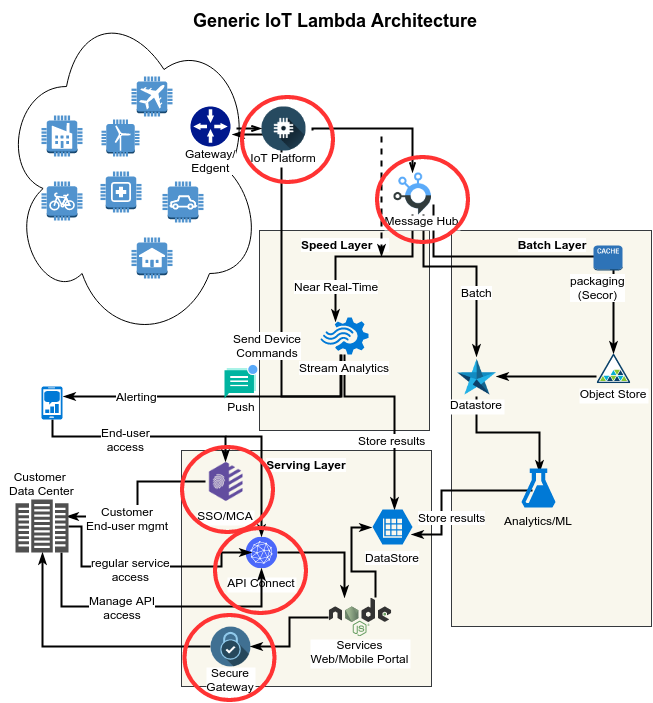

The diagram above was exported from draw.io. Its source (the exported page's mxGraphModel, read from the mxfile embedded in the PNG):
<mxGraphModel dx="845" dy="583" grid="1" gridSize="10" guides="1" tooltips="1" connect="1" arrows="1" fold="1" page="1" pageScale="1" pageWidth="870" pageHeight="820" background="#ffffff" math="0" shadow="0">
  <root>
    <mxCell id="0" />
    <mxCell id="1" parent="0" />
    <mxCell id="45" value="&lt;div style=&quot;text-align: center&quot;&gt;&lt;b&gt;Speed Layer &amp;nbsp; &amp;nbsp;&amp;nbsp;&lt;/b&gt;&lt;/div&gt;" style="whiteSpace=wrap;html=1;rounded=0;glass=0;labelBackgroundColor=#ffffff;strokeColor=#36393d;strokeWidth=1;fillColor=#f9f7ed;fontSize=12;fontColor=#000000;align=center;verticalAlign=top;" parent="1" vertex="1">
      <mxGeometry x="258" y="229" width="170" height="200" as="geometry" />
    </mxCell>
    <mxCell id="49" value="&lt;div style=&quot;text-align: center&quot;&gt;&lt;b&gt;Serving Layer&lt;/b&gt;&lt;/div&gt;" style="whiteSpace=wrap;html=1;rounded=0;glass=0;labelBackgroundColor=#ffffff;strokeColor=#36393d;strokeWidth=1;fillColor=#f9f7ed;fontSize=12;fontColor=#000000;align=center;verticalAlign=top;labelBorderColor=none;" parent="1" vertex="1">
      <mxGeometry x="180" y="449" width="250" height="236" as="geometry" />
    </mxCell>
    <mxCell id="44" value="&lt;div style=&quot;text-align: center&quot;&gt;&lt;b&gt;Batch Layer&lt;/b&gt;&lt;/div&gt;" style="whiteSpace=wrap;html=1;rounded=0;glass=0;labelBackgroundColor=#ffffff;strokeColor=#36393d;strokeWidth=1;fillColor=#f9f7ed;fontSize=12;fontColor=#000000;align=center;verticalAlign=top;" parent="1" vertex="1">
      <mxGeometry x="450" y="229" width="200" height="396" as="geometry" />
    </mxCell>
    <mxCell id="15" value="" style="ellipse;shape=cloud;whiteSpace=wrap;html=1;rounded=0;glass=0;labelBackgroundColor=#ffffff;strokeColor=#000000;strokeWidth=1;fillColor=none;gradientColor=none;fontSize=12;fontColor=#000000;align=center;" parent="1" vertex="1">
      <mxGeometry width="260" height="340" as="geometry" />
    </mxCell>
    <mxCell id="4" value="" style="dashed=0;html=1;shape=mxgraph.aws2.internet_of_things.factory;strokeColor=none;rounded=0;glass=0;labelBackgroundColor=#ffffff;fillColor=none;gradientColor=none;fontSize=12;fontColor=#000000;align=center;" parent="1" vertex="1">
      <mxGeometry x="40" y="114" width="41" height="41" as="geometry" />
    </mxCell>
    <mxCell id="6" value="" style="dashed=0;html=1;shape=mxgraph.aws2.internet_of_things.car;strokeColor=none;rounded=0;glass=0;labelBackgroundColor=#ffffff;fillColor=none;gradientColor=none;fontSize=12;fontColor=#000000;align=center;" parent="1" vertex="1">
      <mxGeometry x="161" y="180" width="41" height="41" as="geometry" />
    </mxCell>
    <mxCell id="7" value="" style="dashed=0;html=1;shape=mxgraph.aws2.internet_of_things.house;strokeColor=none;rounded=0;glass=0;labelBackgroundColor=#ffffff;fillColor=none;gradientColor=none;fontSize=12;fontColor=#000000;align=center;" parent="1" vertex="1">
      <mxGeometry x="130" y="236" width="41" height="41" as="geometry" />
    </mxCell>
    <mxCell id="9" value="" style="dashed=0;html=1;shape=mxgraph.aws2.internet_of_things.medical_emergency;strokeColor=none;rounded=0;glass=0;labelBackgroundColor=#ffffff;fillColor=none;gradientColor=none;fontSize=12;fontColor=#000000;align=center;" parent="1" vertex="1">
      <mxGeometry x="99" y="170" width="41" height="41" as="geometry" />
    </mxCell>
    <mxCell id="11" value="" style="dashed=0;html=1;shape=mxgraph.aws2.internet_of_things.windfarm;strokeColor=none;rounded=0;glass=0;labelBackgroundColor=#ffffff;fillColor=none;gradientColor=none;fontSize=12;fontColor=#000000;align=center;" parent="1" vertex="1">
      <mxGeometry x="100" y="118" width="38" height="37" as="geometry" />
    </mxCell>
    <mxCell id="12" value="" style="dashed=0;html=1;shape=mxgraph.aws2.internet_of_things.travel;strokeColor=none;rounded=0;glass=0;labelBackgroundColor=#ffffff;fillColor=none;gradientColor=none;fontSize=12;fontColor=#000000;align=center;" parent="1" vertex="1">
      <mxGeometry x="130" y="75" width="41" height="40" as="geometry" />
    </mxCell>
    <mxCell id="24" style="edgeStyle=orthogonalEdgeStyle;rounded=0;html=1;entryX=0.313;entryY=0.108;entryPerimeter=0;labelBackgroundColor=#ffffff;startArrow=none;startFill=0;endArrow=classicThin;endFill=1;jettySize=auto;orthogonalLoop=1;strokeColor=#000000;strokeWidth=2;fillColor=#ffcd28;gradientColor=#ffa500;fontSize=12;exitX=0.5;exitY=1;" parent="1" source="89" target="18" edge="1">
      <mxGeometry relative="1" as="geometry">
        <Array as="points">
          <mxPoint x="411" y="255" />
          <mxPoint x="334" y="255" />
        </Array>
        <mxPoint x="408" y="210" as="sourcePoint" />
      </mxGeometry>
    </mxCell>
    <mxCell id="32" value="Near Real-Time" style="text;html=1;resizable=0;points=[];align=center;verticalAlign=middle;labelBackgroundColor=#ffffff;fontSize=12;fontColor=#000000;" parent="24" vertex="1" connectable="0">
      <mxGeometry x="0.6051" relative="1" as="geometry">
        <mxPoint as="offset" />
      </mxGeometry>
    </mxCell>
    <mxCell id="25" style="edgeStyle=orthogonalEdgeStyle;rounded=0;html=1;entryX=0.5;entryY=0;labelBackgroundColor=#ffffff;startArrow=none;startFill=0;endArrow=classicThin;endFill=1;jettySize=auto;orthogonalLoop=1;strokeColor=#000000;strokeWidth=2;fillColor=#ffcd28;gradientColor=#ffa500;fontSize=12;exitX=0.75;exitY=1;" parent="1" source="89" target="113" edge="1">
      <mxGeometry relative="1" as="geometry">
        <Array as="points">
          <mxPoint x="422" y="265" />
          <mxPoint x="475" y="265" />
        </Array>
        <mxPoint x="411" y="207" as="sourcePoint" />
      </mxGeometry>
    </mxCell>
    <mxCell id="41" value="Batch" style="text;html=1;resizable=0;points=[];align=center;verticalAlign=middle;labelBackgroundColor=#ffffff;fontSize=12;fontColor=#000000;" parent="25" vertex="1" connectable="0">
      <mxGeometry x="0.3333" relative="1" as="geometry">
        <mxPoint as="offset" />
      </mxGeometry>
    </mxCell>
    <mxCell id="26" style="edgeStyle=orthogonalEdgeStyle;rounded=0;html=1;entryX=0.5;entryY=0;labelBackgroundColor=#ffffff;startArrow=none;startFill=0;endArrow=classicThin;endFill=1;jettySize=auto;orthogonalLoop=1;strokeColor=#000000;strokeWidth=2;fillColor=#ffcd28;gradientColor=#ffa500;fontSize=12;exitX=1;exitY=0.75;" parent="1" source="89" target="102" edge="1">
      <mxGeometry relative="1" as="geometry">
        <Array as="points">
          <mxPoint x="432" y="255" />
          <mxPoint x="612" y="255" />
        </Array>
        <mxPoint x="450" y="185" as="sourcePoint" />
        <mxPoint x="614" y="345" as="targetPoint" />
      </mxGeometry>
    </mxCell>
    <mxCell id="37" value="packaging&lt;br&gt;(Secor)" style="text;html=1;resizable=0;points=[];align=center;verticalAlign=middle;labelBackgroundColor=#ffffff;fontSize=12;fontColor=#000000;" parent="26" vertex="1" connectable="0">
      <mxGeometry x="0.1888" y="-4" relative="1" as="geometry">
        <mxPoint x="20" y="26" as="offset" />
      </mxGeometry>
    </mxCell>
    <mxCell id="16" value="" style="edgeStyle=orthogonalEdgeStyle;rounded=0;html=1;labelBackgroundColor=#ffffff;startArrow=none;startFill=0;endArrow=openThin;endFill=0;jettySize=auto;orthogonalLoop=1;strokeColor=#000000;strokeWidth=2;fillColor=#ffcd28;gradientColor=#ffa500;fontSize=12;entryX=0.5;entryY=0;exitX=1.15;exitY=0.55;exitPerimeter=0;" parent="1" source="94" target="89" edge="1">
      <mxGeometry relative="1" as="geometry">
        <mxPoint x="416" y="173" as="targetPoint" />
        <Array as="points">
          <mxPoint x="411" y="127" />
        </Array>
      </mxGeometry>
    </mxCell>
    <mxCell id="17" value="&lt;b&gt;&lt;font style=&quot;font-size: 18px&quot;&gt;Generic IoT Lambda Architecture&lt;/font&gt;&lt;/b&gt;" style="text;html=1;resizable=0;points=[];autosize=1;align=left;verticalAlign=top;spacingTop=-4;fontSize=12;fontColor=#000000;" parent="1" vertex="1">
      <mxGeometry x="190" y="7" width="300" height="20" as="geometry" />
    </mxCell>
    <mxCell id="38" style="edgeStyle=orthogonalEdgeStyle;rounded=0;html=1;entryX=1.05;entryY=0.7;entryPerimeter=0;labelBackgroundColor=#ffffff;startArrow=none;startFill=0;endArrow=classicThin;endFill=1;jettySize=auto;orthogonalLoop=1;strokeColor=#000000;strokeWidth=2;fillColor=#ffcd28;gradientColor=#ffa500;fontSize=12;" parent="1" source="18" target="71" edge="1">
      <mxGeometry relative="1" as="geometry">
        <Array as="points">
          <mxPoint x="339" y="395" />
          <mxPoint x="280" y="395" />
          <mxPoint x="280" y="133" />
        </Array>
      </mxGeometry>
    </mxCell>
    <mxCell id="40" value="Send Device&lt;div&gt;Commands&lt;/div&gt;" style="text;html=1;resizable=0;points=[];align=center;verticalAlign=middle;labelBackgroundColor=#ffffff;fontSize=12;fontColor=#000000;" parent="38" vertex="1" connectable="0">
      <mxGeometry x="-0.2561" y="-3" relative="1" as="geometry">
        <mxPoint x="-18" as="offset" />
      </mxGeometry>
    </mxCell>
    <mxCell id="48" style="edgeStyle=orthogonalEdgeStyle;rounded=0;html=1;entryX=0.55;entryY=0;entryPerimeter=0;labelBackgroundColor=#ffffff;startArrow=none;startFill=0;endArrow=classicThin;endFill=1;jettySize=auto;orthogonalLoop=1;strokeColor=#000000;strokeWidth=2;fillColor=#ffcd28;gradientColor=#ffa500;fontSize=12;" parent="1" source="18" target="47" edge="1">
      <mxGeometry relative="1" as="geometry">
        <Array as="points">
          <mxPoint x="343" y="395" />
          <mxPoint x="393" y="395" />
        </Array>
      </mxGeometry>
    </mxCell>
    <mxCell id="50" value="&lt;div&gt;Store results&lt;/div&gt;" style="text;html=1;resizable=0;points=[];align=center;verticalAlign=middle;labelBackgroundColor=#ffffff;fontSize=12;fontColor=#000000;" parent="48" vertex="1" connectable="0">
      <mxGeometry x="0.0056" y="-1" relative="1" as="geometry">
        <mxPoint x="-2" y="32" as="offset" />
      </mxGeometry>
    </mxCell>
    <mxCell id="53" style="edgeStyle=orthogonalEdgeStyle;rounded=0;html=1;labelBackgroundColor=#ffffff;startArrow=none;startFill=0;endArrow=classicThin;endFill=1;jettySize=auto;orthogonalLoop=1;strokeColor=#000000;strokeWidth=2;fillColor=#ffcd28;gradientColor=#ffa500;fontSize=12;" parent="1" source="18" edge="1">
      <mxGeometry relative="1" as="geometry">
        <Array as="points">
          <mxPoint x="340" y="395" />
          <mxPoint x="62" y="395" />
        </Array>
        <mxPoint x="62" y="395" as="targetPoint" />
      </mxGeometry>
    </mxCell>
    <mxCell id="54" value="Alerting" style="text;html=1;resizable=0;points=[];align=center;verticalAlign=middle;labelBackgroundColor=#ffffff;fontSize=12;fontColor=#000000;" parent="53" vertex="1" connectable="0">
      <mxGeometry x="0.5463" y="1" relative="1" as="geometry">
        <mxPoint y="-2" as="offset" />
      </mxGeometry>
    </mxCell>
    <mxCell id="18" value="Stream Analytics" style="shadow=0;dashed=0;html=1;strokeColor=none;labelPosition=center;verticalLabelPosition=bottom;verticalAlign=top;shape=mxgraph.mscae.cloud.stream_analytics;fillColor=#0079D6;rounded=0;glass=0;labelBackgroundColor=#ffffff;fontSize=12;fontColor=#000000;align=center;" parent="1" vertex="1">
      <mxGeometry x="319" y="316" width="48" height="37" as="geometry" />
    </mxCell>
    <mxCell id="62" style="edgeStyle=orthogonalEdgeStyle;rounded=0;html=1;entryX=1;entryY=0.5;labelBackgroundColor=#ffffff;startArrow=none;startFill=0;endArrow=classicThin;endFill=1;jettySize=auto;orthogonalLoop=1;strokeColor=#000000;strokeWidth=2;fillColor=#ffcd28;gradientColor=#ffa500;fontSize=12;" parent="1" source="102" target="113" edge="1">
      <mxGeometry relative="1" as="geometry">
        <Array as="points">
          <mxPoint x="530" y="375" />
          <mxPoint x="530" y="375" />
        </Array>
        <mxPoint x="650" y="505" as="sourcePoint" />
      </mxGeometry>
    </mxCell>
    <mxCell id="60" style="edgeStyle=orthogonalEdgeStyle;rounded=0;html=1;entryX=0.529;entryY=0.103;entryPerimeter=0;labelBackgroundColor=#ffffff;startArrow=none;startFill=0;endArrow=classicThin;endFill=1;jettySize=auto;orthogonalLoop=1;strokeColor=#000000;strokeWidth=2;fillColor=#ffcd28;gradientColor=#ffa500;fontSize=12;exitX=0.5;exitY=1;" parent="1" source="113" target="51" edge="1">
      <mxGeometry relative="1" as="geometry" />
    </mxCell>
    <mxCell id="34" value="" style="dashed=0;html=1;shape=mxgraph.aws2.internet_of_things.bicycle;strokeColor=none;rounded=0;glass=0;labelBackgroundColor=#ffffff;fillColor=none;gradientColor=none;fontSize=12;fontColor=#000000;align=center;" parent="1" vertex="1">
      <mxGeometry x="40" y="180" width="41" height="39" as="geometry" />
    </mxCell>
    <mxCell id="66" style="edgeStyle=orthogonalEdgeStyle;rounded=0;html=1;entryX=0.975;entryY=0.714;entryPerimeter=0;labelBackgroundColor=#ffffff;startArrow=none;startFill=0;endArrow=classicThin;endFill=1;jettySize=auto;orthogonalLoop=1;strokeColor=#000000;strokeWidth=2;fillColor=#ffcd28;gradientColor=#ffa500;fontSize=12;exitX=0.324;exitY=0.564;exitPerimeter=0;" parent="1" source="51" target="47" edge="1">
      <mxGeometry relative="1" as="geometry">
        <Array as="points">
          <mxPoint x="440" y="489" />
          <mxPoint x="440" y="533" />
        </Array>
      </mxGeometry>
    </mxCell>
    <mxCell id="67" value="Store r&lt;span style=&quot;line-height: 1.2&quot;&gt;esults&lt;/span&gt;" style="text;html=1;resizable=0;points=[];align=center;verticalAlign=middle;labelBackgroundColor=#ffffff;fontSize=12;fontColor=#000000;" parent="66" vertex="1" connectable="0">
      <mxGeometry x="-0.2195" y="16" relative="1" as="geometry">
        <mxPoint x="-17" y="10" as="offset" />
      </mxGeometry>
    </mxCell>
    <mxCell id="51" value="Analytics/ML" style="shadow=0;dashed=0;html=1;strokeColor=none;labelPosition=center;verticalLabelPosition=bottom;verticalAlign=top;shape=mxgraph.mscae.cloud.machine_learning;fillColor=#0079D6;rounded=0;glass=0;labelBackgroundColor=none;fontSize=12;fontColor=#000000;align=center;" parent="1" vertex="1">
      <mxGeometry x="520" y="467" width="34" height="39" as="geometry" />
    </mxCell>
    <mxCell id="84" style="edgeStyle=orthogonalEdgeStyle;rounded=0;html=1;labelBackgroundColor=#ffffff;startArrow=none;startFill=0;endArrow=classicThin;endFill=1;jettySize=auto;orthogonalLoop=1;strokeColor=#000000;strokeWidth=2;fillColor=#ffcd28;gradientColor=#ffa500;fontSize=12;entryX=0.5;entryY=0;" parent="1" source="52" target="79" edge="1">
      <mxGeometry relative="1" as="geometry">
        <Array as="points">
          <mxPoint x="51" y="435" />
          <mxPoint x="224" y="435" />
        </Array>
      </mxGeometry>
    </mxCell>
    <mxCell id="85" value="End-user&lt;div&gt;access&lt;/div&gt;" style="text;html=1;resizable=0;points=[];align=center;verticalAlign=middle;labelBackgroundColor=#ffffff;fontSize=12;fontColor=#000000;" parent="84" vertex="1" connectable="0">
      <mxGeometry x="-0.1602" y="-2" relative="1" as="geometry">
        <mxPoint as="offset" />
      </mxGeometry>
    </mxCell>
    <mxCell id="52" value="" style="shadow=0;dashed=0;html=1;strokeColor=none;labelPosition=center;verticalLabelPosition=bottom;verticalAlign=top;shape=mxgraph.mscae.cloud.mobile_engagement;fillColor=#0079D6;rounded=0;glass=0;labelBackgroundColor=none;fontSize=12;fontColor=#000000;align=center;" parent="1" vertex="1">
      <mxGeometry x="40" y="385" width="21" height="33" as="geometry" />
    </mxCell>
    <mxCell id="57" value="" style="dashed=0;html=1;shape=mxgraph.aws2.database.elasticcache_node;strokeColor=none;rounded=0;glass=0;labelBackgroundColor=none;fillColor=none;gradientColor=none;fontSize=12;fontColor=#000000;align=center;" parent="1" vertex="1">
      <mxGeometry x="592" y="244" width="29" height="25" as="geometry" />
    </mxCell>
    <mxCell id="74" style="edgeStyle=orthogonalEdgeStyle;rounded=0;html=1;labelBackgroundColor=#ffffff;startArrow=none;startFill=0;endArrow=classicThin;endFill=1;jettySize=auto;orthogonalLoop=1;strokeColor=#000000;strokeWidth=2;fillColor=#ffcd28;gradientColor=#ffa500;fontSize=12;dashed=1;" parent="1" edge="1">
      <mxGeometry relative="1" as="geometry">
        <mxPoint x="380" y="255" as="targetPoint" />
        <mxPoint x="380" y="135" as="sourcePoint" />
      </mxGeometry>
    </mxCell>
    <mxCell id="71" value="Gateway/&lt;br&gt;Edgent" style="shadow=0;dashed=0;html=1;strokeColor=none;shape=mxgraph.mscae.enterprise.gateway;fillColor=#00188D;rounded=0;glass=0;labelBackgroundColor=#ffffff;fontSize=12;fontColor=#000000;align=center;labelPosition=center;verticalLabelPosition=bottom;verticalAlign=top;spacingTop=-6;" parent="1" vertex="1">
      <mxGeometry x="189" y="105" width="40" height="40" as="geometry" />
    </mxCell>
    <mxCell id="80" style="edgeStyle=orthogonalEdgeStyle;rounded=0;html=1;labelBackgroundColor=#ffffff;startArrow=none;startFill=0;endArrow=classicThin;endFill=1;jettySize=auto;orthogonalLoop=1;strokeColor=#000000;strokeWidth=2;fillColor=#ffcd28;gradientColor=#ffa500;fontSize=12;entryX=0.962;entryY=0.321;entryPerimeter=0;" parent="1" source="79" target="46" edge="1">
      <mxGeometry relative="1" as="geometry">
        <Array as="points">
          <mxPoint x="136" y="480" />
          <mxPoint x="136" y="515" />
        </Array>
      </mxGeometry>
    </mxCell>
    <mxCell id="122" value="Customer&lt;div&gt;End-user mgmt&lt;/div&gt;" style="text;html=1;resizable=0;points=[];align=center;verticalAlign=middle;labelBackgroundColor=#ffffff;fontSize=12;fontColor=#000000;" parent="80" vertex="1" connectable="0">
      <mxGeometry x="0.7126" y="6" relative="1" as="geometry">
        <mxPoint x="35" y="-5" as="offset" />
      </mxGeometry>
    </mxCell>
    <mxCell id="120" style="edgeStyle=orthogonalEdgeStyle;rounded=0;html=1;labelBackgroundColor=#ffffff;startArrow=none;startFill=0;endArrow=classicThin;endFill=1;jettySize=auto;orthogonalLoop=1;strokeColor=#000000;strokeWidth=2;fillColor=#ffcd28;gradientColor=#ffa500;fontSize=12;entryX=0.5;entryY=0;" parent="1" target="87" edge="1">
      <mxGeometry relative="1" as="geometry">
        <mxPoint x="224" y="435" as="sourcePoint" />
        <Array as="points">
          <mxPoint x="260" y="435" />
        </Array>
      </mxGeometry>
    </mxCell>
    <mxCell id="79" value="SSO/MCA" style="shape=image;aspect=fixed;image=data:image/png,(base64 omitted: 4128 chars);labelPosition=center;verticalLabelPosition=bottom;align=center;verticalAlign=top;labelBackgroundColor=#ffffff;" parent="1" vertex="1">
      <mxGeometry x="204" y="460" width="40" height="40" as="geometry" />
    </mxCell>
    <mxCell id="133" style="edgeStyle=orthogonalEdgeStyle;rounded=0;html=1;exitX=1;exitY=0.5;entryX=0.25;entryY=0;labelBackgroundColor=#ffffff;startArrow=none;startFill=0;endArrow=classicThin;endFill=1;jettySize=auto;orthogonalLoop=1;strokeColor=#000000;strokeWidth=2;fillColor=#ffcd28;gradientColor=#ffa500;fontSize=12;" parent="1" source="87" target="119" edge="1">
      <mxGeometry relative="1" as="geometry" />
    </mxCell>
    <mxCell id="87" value="API Connect" style="shape=image;aspect=fixed;image=data:image/svg+xml,(base64 omitted: 9684 chars);labelPosition=center;verticalLabelPosition=bottom;align=center;verticalAlign=top;labelBackgroundColor=#ffffff;" parent="1" vertex="1">
      <mxGeometry x="244" y="535" width="32" height="32" as="geometry" />
    </mxCell>
    <mxCell id="89" value="Message Hub" style="shape=image;aspect=fixed;image=data:image/png,(base64 omitted: 26676 chars);labelPosition=center;verticalLabelPosition=bottom;align=center;verticalAlign=top;labelBackgroundColor=#ffffff;spacingLeft=19;spacingTop=-8;" parent="1" vertex="1">
      <mxGeometry x="390" y="171" width="42" height="42" as="geometry" />
    </mxCell>
    <mxCell id="94" value="IoT Platform" style="shape=image;aspect=fixed;image=data:image/png,(base64 omitted: 2672 chars);labelPosition=center;verticalLabelPosition=bottom;align=center;verticalAlign=top;labelBackgroundColor=#ffffff;spacingTop=-7;" parent="1" vertex="1">
      <mxGeometry x="260" y="105" width="44" height="44" as="geometry" />
    </mxCell>
    <mxCell id="95" value="" style="edgeStyle=orthogonalEdgeStyle;rounded=0;html=1;labelBackgroundColor=#ffffff;startArrow=none;startFill=0;endArrow=openThin;endFill=0;jettySize=auto;orthogonalLoop=1;strokeColor=#000000;strokeWidth=2;fillColor=#ffcd28;gradientColor=#ffa500;fontSize=12;entryX=0;entryY=0.5;exitX=1.15;exitY=0.55;exitPerimeter=0;" parent="1" source="71" target="94" edge="1">
      <mxGeometry relative="1" as="geometry">
        <mxPoint x="411" y="171" as="targetPoint" />
        <Array as="points" />
        <mxPoint x="235" y="127" as="sourcePoint" />
      </mxGeometry>
    </mxCell>
    <mxCell id="47" value="DataStore" style="shadow=0;dashed=0;html=1;strokeColor=none;fillColor=#0079D6;labelPosition=center;verticalLabelPosition=bottom;verticalAlign=top;shape=mxgraph.azure.storage_table;rounded=0;glass=0;labelBackgroundColor=#ffffff;fontSize=12;fontColor=#000000;align=center;" parent="1" vertex="1">
      <mxGeometry x="371" y="508" width="40" height="35" as="geometry" />
    </mxCell>
    <mxCell id="102" value="Object Store" style="shape=image;aspect=fixed;image=data:image/svg+xml,(base64 omitted: 2236 chars);labelBackgroundColor=#ffffff;labelPosition=center;verticalLabelPosition=bottom;align=center;verticalAlign=top;spacingTop=-4;" parent="1" vertex="1">
      <mxGeometry x="595" y="352" width="34" height="30" as="geometry" />
    </mxCell>
    <mxCell id="112" style="edgeStyle=orthogonalEdgeStyle;rounded=0;html=1;labelBackgroundColor=#ffffff;startArrow=none;startFill=0;endArrow=classicThin;endFill=1;jettySize=auto;orthogonalLoop=1;strokeColor=#000000;strokeWidth=2;fillColor=#ffcd28;gradientColor=#ffa500;fontSize=12;exitX=0;exitY=0.5;" parent="1" source="111" target="46" edge="1">
      <mxGeometry relative="1" as="geometry">
        <mxPoint x="140" y="665" as="sourcePoint" />
        <Array as="points">
          <mxPoint x="41" y="645" />
        </Array>
      </mxGeometry>
    </mxCell>
    <mxCell id="111" value="Secure&#10;Gateway" style="shape=image;aspect=fixed;image=data:image/png,(base64 omitted: 2868 chars);labelPosition=center;verticalLabelPosition=bottom;align=center;verticalAlign=top;spacingTop=-8;labelBackgroundColor=#ffffff;" parent="1" vertex="1">
      <mxGeometry x="209" y="625" width="40" height="40" as="geometry" />
    </mxCell>
    <mxCell id="128" style="edgeStyle=orthogonalEdgeStyle;rounded=0;html=1;entryX=0.5;entryY=1;labelBackgroundColor=#ffffff;startArrow=none;startFill=0;endArrow=classicThin;endFill=1;jettySize=auto;orthogonalLoop=1;strokeColor=#000000;strokeWidth=2;fillColor=#ffcd28;gradientColor=#ffa500;fontSize=12;" parent="1" source="46" target="87" edge="1">
      <mxGeometry relative="1" as="geometry">
        <Array as="points">
          <mxPoint x="60" y="605" />
          <mxPoint x="260" y="605" />
        </Array>
      </mxGeometry>
    </mxCell>
    <mxCell id="129" value="Manage API&lt;div&gt;access&lt;/div&gt;" style="text;html=1;resizable=0;points=[];align=center;verticalAlign=middle;labelBackgroundColor=#ffffff;fontSize=12;fontColor=#000000;" parent="128" vertex="1" connectable="0">
      <mxGeometry x="-0.5141" y="-4" relative="1" as="geometry">
        <mxPoint x="43" y="-4" as="offset" />
      </mxGeometry>
    </mxCell>
    <mxCell id="130" style="edgeStyle=orthogonalEdgeStyle;rounded=0;html=1;labelBackgroundColor=#ffffff;startArrow=none;startFill=0;endArrow=classicThin;endFill=1;jettySize=auto;orthogonalLoop=1;strokeColor=#000000;strokeWidth=2;fillColor=#ffcd28;gradientColor=#ffa500;fontSize=12;" parent="1" source="46" edge="1">
      <mxGeometry relative="1" as="geometry">
        <mxPoint x="250" y="551" as="targetPoint" />
        <Array as="points">
          <mxPoint x="80" y="525" />
          <mxPoint x="80" y="565" />
          <mxPoint x="220" y="565" />
          <mxPoint x="220" y="551" />
        </Array>
      </mxGeometry>
    </mxCell>
    <mxCell id="131" value="regular service&lt;div&gt;access&lt;/div&gt;" style="text;html=1;resizable=0;points=[];align=center;verticalAlign=middle;labelBackgroundColor=#ffffff;fontSize=12;fontColor=#000000;" parent="130" vertex="1" connectable="0">
      <mxGeometry x="-0.364" y="-2" relative="1" as="geometry">
        <mxPoint x="27" as="offset" />
      </mxGeometry>
    </mxCell>
    <mxCell id="46" value="Customer&amp;nbsp;&lt;div&gt;Data Center&lt;/div&gt;" style="shadow=0;dashed=0;html=1;strokeColor=none;fillColor=#505050;labelPosition=center;verticalLabelPosition=top;verticalAlign=bottom;shape=mxgraph.office.servers.datacenter;rounded=0;glass=0;labelBackgroundColor=#ffffff;fontSize=12;fontColor=#000000;align=center;spacingTop=-4;" parent="1" vertex="1">
      <mxGeometry x="14" y="498" width="53" height="53" as="geometry" />
    </mxCell>
    <mxCell id="113" value="Datastore" style="shape=image;aspect=fixed;image=data:image/png,(base64 omitted: 2220 chars);labelBackgroundColor=#ffffff;labelPosition=center;verticalLabelPosition=bottom;align=center;verticalAlign=top;spacingTop=-6;" parent="1" vertex="1">
      <mxGeometry x="455" y="355" width="40" height="40" as="geometry" />
    </mxCell>
    <mxCell id="134" style="edgeStyle=orthogonalEdgeStyle;rounded=0;html=1;entryX=1;entryY=0.5;labelBackgroundColor=#ffffff;startArrow=none;startFill=0;endArrow=classicThin;endFill=1;jettySize=auto;orthogonalLoop=1;strokeColor=#000000;strokeWidth=2;fillColor=#ffcd28;gradientColor=#ffa500;fontSize=12;" parent="1" source="119" target="111" edge="1">
      <mxGeometry relative="1" as="geometry" />
    </mxCell>
    <mxCell id="135" style="edgeStyle=orthogonalEdgeStyle;rounded=0;html=1;exitX=0.75;exitY=0;labelBackgroundColor=#ffffff;startArrow=none;startFill=0;endArrow=classicThin;endFill=1;jettySize=auto;orthogonalLoop=1;strokeColor=#000000;strokeWidth=2;fillColor=#ffcd28;gradientColor=#ffa500;fontSize=12;entryX=-0.025;entryY=0.514;entryPerimeter=0;" parent="1" source="119" target="47" edge="1">
      <mxGeometry relative="1" as="geometry">
        <Array as="points">
          <mxPoint x="374" y="570" />
          <mxPoint x="350" y="570" />
          <mxPoint x="350" y="526" />
        </Array>
      </mxGeometry>
    </mxCell>
    <mxCell id="119" value="Services&#10;Web/Mobile Portal" style="shape=image;aspect=fixed;image=data:image/svg+xml,(base64 omitted: 24480 chars);labelBackgroundColor=#ffffff;labelPosition=center;verticalLabelPosition=bottom;align=center;verticalAlign=top;spacingTop=-6;" parent="1" vertex="1">
      <mxGeometry x="327" y="596" width="63" height="39" as="geometry" />
    </mxCell>
    <mxCell id="143" value="" style="ellipse;whiteSpace=wrap;html=1;rounded=0;glass=0;labelBackgroundColor=#ffffff;strokeColor=#FF3333;strokeWidth=4;fillColor=none;gradientColor=none;fontSize=12;fontColor=#000000;align=center;" parent="1" vertex="1">
      <mxGeometry x="183" y="613" width="90" height="85" as="geometry" />
    </mxCell>
    <mxCell id="98" value="Common Core Content" parent="0" />
    <mxCell id="138" value="" style="ellipse;whiteSpace=wrap;html=1;rounded=0;glass=0;labelBackgroundColor=#ffffff;strokeColor=#FF3333;strokeWidth=4;fillColor=none;gradientColor=none;fontSize=12;fontColor=#000000;align=center;" parent="98" vertex="1">
      <mxGeometry x="375" y="155" width="91" height="85" as="geometry" />
    </mxCell>
    <mxCell id="142" value="" style="ellipse;whiteSpace=wrap;html=1;rounded=0;glass=0;labelBackgroundColor=#ffffff;strokeColor=#FF3333;strokeWidth=4;fillColor=none;gradientColor=none;fontSize=12;fontColor=#000000;align=center;" parent="98" vertex="1">
      <mxGeometry x="240" y="95" width="91" height="85" as="geometry" />
    </mxCell>
    <mxCell id="145" value="" style="ellipse;whiteSpace=wrap;html=1;rounded=0;glass=0;labelBackgroundColor=#ffffff;strokeColor=#FF3333;strokeWidth=4;fillColor=none;gradientColor=none;fontSize=12;fontColor=#000000;align=center;" parent="98" vertex="1">
      <mxGeometry x="213" y="526" width="91" height="85" as="geometry" />
    </mxCell>
    <mxCell id="148" value="" style="ellipse;whiteSpace=wrap;html=1;rounded=0;glass=0;labelBackgroundColor=#ffffff;strokeColor=#FF3333;strokeWidth=4;fillColor=none;gradientColor=none;fontSize=12;fontColor=#000000;align=center;" parent="98" vertex="1">
      <mxGeometry x="180" y="445" width="91" height="85" as="geometry" />
    </mxCell>
    <mxCell id="149" value="Push" style="shape=image;aspect=fixed;image=data:image/png,(base64 omitted: 1132 chars);labelBackgroundColor=#ffffff;labelPosition=center;verticalLabelPosition=bottom;align=center;verticalAlign=top;spacingTop=-6;" parent="98" vertex="1">
      <mxGeometry x="223" y="363" width="34" height="34" as="geometry" />
    </mxCell>
  </root>
</mxGraphModel>